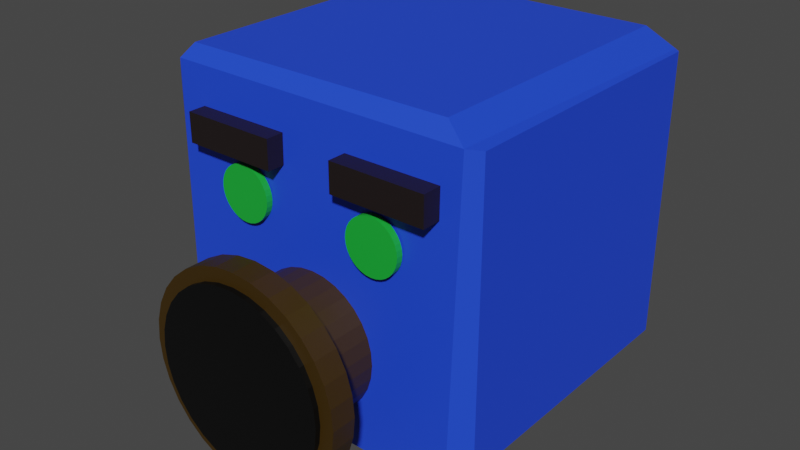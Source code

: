 # Source: EnemyBlue.blend  (saved by Blender 3.6.13; exported with 4.5.12 LTS)
import bpy
from mathutils import Matrix  # noqa: F401  (used for matrix-valued properties, if any)

bpy.ops.wm.read_factory_settings(use_empty=True)
scene = bpy.context.scene
scene.name = 'Scene'

# ---- collections
col_collection = bpy.data.collections.new('Collection'); scene.collection.children.link(col_collection)

# ---- materials (node trees are filled in below, after node groups)
mat_material = bpy.data.materials.new('Material')
mat_material.use_transparent_shadow = False
mat_material_006 = bpy.data.materials.new('Material.006')
mat_material_006.use_transparent_shadow = False
mat_material_007 = bpy.data.materials.new('Material.007')
mat_material_007.use_transparent_shadow = False
mat_material_008 = bpy.data.materials.new('Material.008')
mat_material_008.use_transparent_shadow = False
mat_material_005 = bpy.data.materials.new('Material.005')
mat_material_005.use_transparent_shadow = False
mat_material_002 = bpy.data.materials.new('Material.002')
mat_material_002.use_transparent_shadow = False
mat_material_010 = bpy.data.materials.new('Material.010')
mat_material_010.use_transparent_shadow = False
mat_material_009 = bpy.data.materials.new('Material.009')
mat_material_009.use_transparent_shadow = False

# ---- material node trees
mat_material.use_nodes = True; mat_material.node_tree.nodes.clear()
_N = mat_material.node_tree.nodes; _L = mat_material.node_tree.links
n0 = _N.new('ShaderNodeBsdfPrincipled'); n0.name = 'Principled BSDF'; n0.location = (10, 300)
n0.distribution = 'GGX'
n0.subsurface_method = 'RANDOM_WALK_SKIN'
n0.inputs[0].default_value = (0.01485, 0.06438, 0.8, 1.0)
n0.inputs[3].default_value = 1.45
n0.inputs[27].default_value = (0.0, 0.0, 0.0, 1.0)
n0.inputs[28].default_value = 1.0
n1 = _N.new('ShaderNodeOutputMaterial'); n1.name = 'Material Output'; n1.location = (300, 300)
_L.new(n0.outputs[0], n1.inputs[0])
n1.is_active_output = True
mat_material_006.use_nodes = True; mat_material_006.node_tree.nodes.clear()
_N = mat_material_006.node_tree.nodes; _L = mat_material_006.node_tree.links
n0 = _N.new('ShaderNodeBsdfPrincipled'); n0.name = 'Principled BSDF'; n0.location = (10, 300)
n0.distribution = 'GGX'
n0.subsurface_method = 'RANDOM_WALK_SKIN'
n0.inputs[0].default_value = (0.04374, 0.02217, 0.0, 1.0)
n0.inputs[3].default_value = 1.45
n0.inputs[27].default_value = (0.0, 0.0, 0.0, 1.0)
n0.inputs[28].default_value = 1.0
n1 = _N.new('ShaderNodeOutputMaterial'); n1.name = 'Material Output'; n1.location = (300, 300)
_L.new(n0.outputs[0], n1.inputs[0])
n1.is_active_output = True
mat_material_007.use_nodes = True; mat_material_007.node_tree.nodes.clear()
_N = mat_material_007.node_tree.nodes; _L = mat_material_007.node_tree.links
n0 = _N.new('ShaderNodeBsdfPrincipled'); n0.name = 'Principled BSDF'; n0.location = (10, 300)
n0.distribution = 'GGX'
n0.subsurface_method = 'RANDOM_WALK_SKIN'
n0.inputs[0].default_value = (0.04374, 0.02217, 0.0, 1.0)
n0.inputs[3].default_value = 1.45
n0.inputs[27].default_value = (0.0, 0.0, 0.0, 1.0)
n0.inputs[28].default_value = 1.0
n1 = _N.new('ShaderNodeOutputMaterial'); n1.name = 'Material Output'; n1.location = (300, 300)
_L.new(n0.outputs[0], n1.inputs[0])
n1.is_active_output = True
mat_material_008.use_nodes = True; mat_material_008.node_tree.nodes.clear()
_N = mat_material_008.node_tree.nodes; _L = mat_material_008.node_tree.links
n0 = _N.new('ShaderNodeBsdfPrincipled'); n0.name = 'Principled BSDF'; n0.location = (10, 300)
n0.distribution = 'GGX'
n0.subsurface_method = 'RANDOM_WALK_SKIN'
n0.inputs[0].default_value = (0.0, 0.0, 0.0, 1.0)
n0.inputs[3].default_value = 1.45
n0.inputs[27].default_value = (0.0, 0.0, 0.0, 1.0)
n0.inputs[28].default_value = 1.0
n1 = _N.new('ShaderNodeOutputMaterial'); n1.name = 'Material Output'; n1.location = (300, 300)
_L.new(n0.outputs[0], n1.inputs[0])
n1.is_active_output = True
mat_material_005.use_nodes = True; mat_material_005.node_tree.nodes.clear()
_N = mat_material_005.node_tree.nodes; _L = mat_material_005.node_tree.links
n0 = _N.new('ShaderNodeBsdfPrincipled'); n0.name = 'Principled BSDF'; n0.location = (10, 300)
n0.distribution = 'GGX'
n0.subsurface_method = 'RANDOM_WALK_SKIN'
n0.inputs[0].default_value = (0.01298, 0.008023, 0.008023, 1.0)
n0.inputs[3].default_value = 1.45
n0.inputs[27].default_value = (0.0, 0.0, 0.0, 1.0)
n0.inputs[28].default_value = 1.0
n1 = _N.new('ShaderNodeOutputMaterial'); n1.name = 'Material Output'; n1.location = (300, 300)
_L.new(n0.outputs[0], n1.inputs[0])
n1.is_active_output = True
mat_material_002.use_nodes = True; mat_material_002.node_tree.nodes.clear()
_N = mat_material_002.node_tree.nodes; _L = mat_material_002.node_tree.links
n0 = _N.new('ShaderNodeBsdfPrincipled'); n0.name = 'Principled BSDF'; n0.location = (10, 300)
n0.distribution = 'GGX'
n0.subsurface_method = 'RANDOM_WALK_SKIN'
n0.inputs[0].default_value = (0.01298, 0.008023, 0.008023, 1.0)
n0.inputs[3].default_value = 1.45
n0.inputs[27].default_value = (0.0, 0.0, 0.0, 1.0)
n0.inputs[28].default_value = 1.0
n1 = _N.new('ShaderNodeOutputMaterial'); n1.name = 'Material Output'; n1.location = (300, 300)
_L.new(n0.outputs[0], n1.inputs[0])
n1.is_active_output = True
mat_material_010.use_nodes = True; mat_material_010.node_tree.nodes.clear()
_N = mat_material_010.node_tree.nodes; _L = mat_material_010.node_tree.links
n0 = _N.new('ShaderNodeBsdfPrincipled'); n0.name = 'Principled BSDF'; n0.location = (10, 300)
n0.distribution = 'GGX'
n0.subsurface_method = 'RANDOM_WALK_SKIN'
n0.inputs[0].default_value = (0.01096, 0.4179, 0.03955, 1.0)
n0.inputs[3].default_value = 1.45
n0.inputs[27].default_value = (0.0, 0.0, 0.0, 1.0)
n0.inputs[28].default_value = 1.0
n1 = _N.new('ShaderNodeOutputMaterial'); n1.name = 'Material Output'; n1.location = (300, 300)
_L.new(n0.outputs[0], n1.inputs[0])
n1.is_active_output = True
mat_material_009.use_nodes = True; mat_material_009.node_tree.nodes.clear()
_N = mat_material_009.node_tree.nodes; _L = mat_material_009.node_tree.links
n0 = _N.new('ShaderNodeBsdfPrincipled'); n0.name = 'Principled BSDF'; n0.location = (10, 300)
n0.distribution = 'GGX'
n0.subsurface_method = 'RANDOM_WALK_SKIN'
n0.inputs[0].default_value = (0.01096, 0.4179, 0.03955, 1.0)
n0.inputs[3].default_value = 1.45
n0.inputs[27].default_value = (0.0, 0.0, 0.0, 1.0)
n0.inputs[28].default_value = 1.0
n1 = _N.new('ShaderNodeOutputMaterial'); n1.name = 'Material Output'; n1.location = (300, 300)
_L.new(n0.outputs[0], n1.inputs[0])
n1.is_active_output = True

# ---- world
world_world = bpy.data.worlds.new('World'); scene.world = world_world
world_world.use_nodes = True; world_world.node_tree.nodes.clear()
_N = world_world.node_tree.nodes; _L = world_world.node_tree.links
n0 = _N.new('ShaderNodeOutputWorld'); n0.name = 'World Output'; n0.location = (300, 300)
n1 = _N.new('ShaderNodeBackground'); n1.name = 'Background'; n1.location = (10, 300)
n1.inputs[0].default_value = (0.05088, 0.05088, 0.05088, 1.0)
_L.new(n1.outputs[0], n0.inputs[0])
n0.is_active_output = True
world_world.color = (0.05088, 0.05088, 0.05088)
world_world.use_sun_shadow = False
world_world.sun_shadow_jitter_overblur = 0.0

# ---- meshes
me_cube = bpy.data.meshes.new('Cube')
me_cube.from_pydata([(0.8952, 1.0, 0.8952), (0.8952, 1.0, -0.8952), (1.0, 0.8952, -1.0), (-0.8952, 1.0, 0.8952), (-0.8952, 1.0, -0.8952), (0.8945, -0.8945, 1.0), (-0.8945, -0.8945, 1.0), (0.8945, 0.7896, 1.0), (0.9627, 0.9325, 0.9099), (-0.8945, 0.7896, 1.0), (0.9217, -1.0, -0.9217), (1.0, -0.9217, -1.0), (-0.9217, -1.0, -0.9217), (0.9217, -1.0, 0.8162), (0.9716, -0.9333, 0.9259), (-0.9217, -1.0, 0.8162), (-0.9985, 0.8189, -0.9222), (-0.9336, 0.9228, -0.9724), (-0.9646, 0.8532, 0.8328), (-0.9106, 0.9735, 0.901), (-0.9989, -0.8444, -0.9222), (-0.9337, -0.9494, -0.9723), (-0.9724, -0.8551, 0.8474), (-0.9197, -0.9243, 0.9432)], [], [(2, 8, 14, 11), (7, 9, 6, 5), (19, 23, 6, 9), (7, 5, 14, 8), (9, 7, 8, 19), (3, 4, 17, 19), (20, 22, 18, 16), (8, 2, 1, 0), (4, 3, 0, 1), (23, 21, 12, 15), (19, 8, 0, 3), (17, 2, 11, 21), (15, 13, 14, 23), (5, 6, 23, 14), (13, 10, 11, 14), (21, 11, 10, 12), (10, 13, 15, 12), (19, 17, 16, 18), (22, 20, 21, 23), (20, 16, 17, 21), (23, 19, 18, 22), (2, 17, 4, 1)])
_uv = me_cube.uv_layers.new(name='UVMap')
_uv.uv.foreach_set('vector', [0.375, 0.5131, 0.6137, 0.5084, 0.6158, 0.7416, 0.375, 0.7402, 0.6382, 0.5263, 0.8618, 0.5263, 0.8618, 0.7368, 0.6382, 0.7368, 0.8718, 0.5069, 0.8671, 0.7405, 0.8618, 0.7368, 0.8618, 0.5263, 0.6382, 0.5263, 0.6382, 0.7368, 0.6192, 0.7417, 0.6137, 0.5084, 0.8618, 0.5263, 0.6382, 0.5263, 0.6297, 0.5131, 0.8638, 0.51, 0.6119, 0.2631, 0.3881, 0.2631, 0.3785, 0.2487, 0.6126, 0.2579, 0.3847, 0.01946, 0.606, 0.01815, 0.6041, 0.2316, 0.3847, 0.2274, 0.6137, 0.5038, 0.375, 0.5131, 0.3881, 0.4869, 0.6119, 0.4869, 0.3881, 0.2631, 0.6119, 0.2631, 0.6119, 0.4869, 0.3881, 0.4869, 0.6152, 0.9968, 0.3785, 0.9943, 0.3848, 0.9902, 0.602, 0.9902, 0.6139, 0.2612, 0.617, 0.4953, 0.6119, 0.4869, 0.6119, 0.2631, 0.1333, 0.5096, 0.375, 0.5131, 0.375, 0.7402, 0.1333, 0.7437, 0.602, 0.9902, 0.602, 0.7598, 0.6118, 0.7536, 0.6133, 0.99, 0.6382, 0.7368, 0.8618, 0.7368, 0.865, 0.7422, 0.6286, 0.7439, 0.602, 0.7598, 0.3848, 0.7598, 0.375, 0.7402, 0.6158, 0.7416, 0.3785, 0.9917, 0.375, 0.75, 0.3848, 0.7598, 0.3848, 0.9902, 0.3848, 0.7598, 0.602, 0.7598, 0.602, 0.9902, 0.3848, 0.9902, 0.6126, 0.2579, 0.3785, 0.2487, 0.3845, 0.2373, 0.6039, 0.2458, 0.6021, 1.0, 0.3845, 1.0, 0.3785, 0.9943, 0.6152, 0.9968, 0.125, 0.7305, 0.125, 0.5226, 0.1333, 0.5096, 0.1333, 0.7437, 0.8671, 0.7405, 0.8718, 0.5069, 0.8748, 0.5227, 0.8715, 0.7321, 0.375, 0.5, 0.3785, 0.2583, 0.3881, 0.2631, 0.3881, 0.4869])
me_cube.materials.append(mat_material)
me_cube.use_mirror_vertex_groups = False
me_cube.update()
me_cylinder = bpy.data.meshes.new('Cylinder')
me_cylinder.from_pydata([(0.0, 1.0, -1.0), (0.0, 1.0, 1.0), (0.1951, 0.9808, -1.0), (0.1951, 0.9808, 1.0), (0.3827, 0.9239, -1.0), (0.3827, 0.9239, 1.0), (0.5556, 0.8315, -1.0), (0.5556, 0.8315, 1.0), (0.7071, 0.7071, -1.0), (0.7071, 0.7071, 1.0), (0.8315, 0.5556, -1.0), (0.8315, 0.5556, 1.0), (0.9239, 0.3827, -1.0), (0.9239, 0.3827, 1.0), (0.9808, 0.1951, -1.0), (0.9808, 0.1951, 1.0), (1.0, 0.0, -1.0), (1.0, 0.0, 1.0), (0.9808, -0.1951, -1.0), (0.9808, -0.1951, 1.0), (0.9239, -0.3827, -1.0), (0.9239, -0.3827, 1.0), (0.8315, -0.5556, -1.0), (0.8315, -0.5556, 1.0), (0.7071, -0.7071, -1.0), (0.7071, -0.7071, 1.0), (0.5556, -0.8315, -1.0), (0.5556, -0.8315, 1.0), (0.3827, -0.9239, -1.0), (0.3827, -0.9239, 1.0), (0.1951, -0.9808, -1.0), (0.1951, -0.9808, 1.0), (0.0, -1.0, -1.0), (0.0, -1.0, 1.0), (-0.1951, -0.9808, -1.0), (-0.1951, -0.9808, 1.0), (-0.3827, -0.9239, -1.0), (-0.3827, -0.9239, 1.0), (-0.5556, -0.8315, -1.0), (-0.5556, -0.8315, 1.0), (-0.7071, -0.7071, -1.0), (-0.7071, -0.7071, 1.0), (-0.8315, -0.5556, -1.0), (-0.8315, -0.5556, 1.0), (-0.9239, -0.3827, -1.0), (-0.9239, -0.3827, 1.0), (-0.9808, -0.1951, -1.0), (-0.9808, -0.1951, 1.0), (-1.0, 0.0, -1.0), (-1.0, 0.0, 1.0), (-0.9808, 0.1951, -1.0), (-0.9808, 0.1951, 1.0), (-0.9239, 0.3827, -1.0), (-0.9239, 0.3827, 1.0), (-0.8315, 0.5556, -1.0), (-0.8315, 0.5556, 1.0), (-0.7071, 0.7071, -1.0), (-0.7071, 0.7071, 1.0), (-0.5556, 0.8315, -1.0), (-0.5556, 0.8315, 1.0), (-0.3827, 0.9239, -1.0), (-0.3827, 0.9239, 1.0), (-0.1951, 0.9808, -1.0), (-0.1951, 0.9808, 1.0)], [], [(0, 1, 3, 2), (2, 3, 5, 4), (4, 5, 7, 6), (6, 7, 9, 8), (8, 9, 11, 10), (10, 11, 13, 12), (12, 13, 15, 14), (14, 15, 17, 16), (16, 17, 19, 18), (18, 19, 21, 20), (20, 21, 23, 22), (22, 23, 25, 24), (24, 25, 27, 26), (26, 27, 29, 28), (28, 29, 31, 30), (30, 31, 33, 32), (32, 33, 35, 34), (34, 35, 37, 36), (36, 37, 39, 38), (38, 39, 41, 40), (40, 41, 43, 42), (42, 43, 45, 44), (44, 45, 47, 46), (46, 47, 49, 48), (48, 49, 51, 50), (50, 51, 53, 52), (52, 53, 55, 54), (54, 55, 57, 56), (56, 57, 59, 58), (58, 59, 61, 60), (3, 1, 63, 61, 59, 57, 55, 53, 51, 49, 47, 45, 43, 41, 39, 37, 35, 33, 31, 29, 27, 25, 23, 21, 19, 17, 15, 13, 11, 9, 7, 5), (60, 61, 63, 62), (62, 63, 1, 0), (0, 2, 4, 6, 8, 10, 12, 14, 16, 18, 20, 22, 24, 26, 28, 30, 32, 34, 36, 38, 40, 42, 44, 46, 48, 50, 52, 54, 56, 58, 60, 62)])
_uv = me_cylinder.uv_layers.new(name='UVMap')
_uv.uv.foreach_set('vector', [1.0, 0.5, 1.0, 1.0, 0.9688, 1.0, 0.9688, 0.5, 0.9688, 0.5, 0.9688, 1.0, 0.9375, 1.0, 0.9375, 0.5, 0.9375, 0.5, 0.9375, 1.0, 0.9062, 1.0, 0.9062, 0.5, 0.9062, 0.5, 0.9062, 1.0, 0.875, 1.0, 0.875, 0.5, 0.875, 0.5, 0.875, 1.0, 0.8438, 1.0, 0.8438, 0.5, 0.8438, 0.5, 0.8438, 1.0, 0.8125, 1.0, 0.8125, 0.5, 0.8125, 0.5, 0.8125, 1.0, 0.7812, 1.0, 0.7812, 0.5, 0.7812, 0.5, 0.7812, 1.0, 0.75, 1.0, 0.75, 0.5, 0.75, 0.5, 0.75, 1.0, 0.7188, 1.0, 0.7188, 0.5, 0.7188, 0.5, 0.7188, 1.0, 0.6875, 1.0, 0.6875, 0.5, 0.6875, 0.5, 0.6875, 1.0, 0.6562, 1.0, 0.6562, 0.5, 0.6562, 0.5, 0.6562, 1.0, 0.625, 1.0, 0.625, 0.5, 0.625, 0.5, 0.625, 1.0, 0.5938, 1.0, 0.5938, 0.5, 0.5938, 0.5, 0.5938, 1.0, 0.5625, 1.0, 0.5625, 0.5, 0.5625, 0.5, 0.5625, 1.0, 0.5312, 1.0, 0.5312, 0.5, 0.5312, 0.5, 0.5312, 1.0, 0.5, 1.0, 0.5, 0.5, 0.5, 0.5, 0.5, 1.0, 0.4688, 1.0, 0.4688, 0.5, 0.4688, 0.5, 0.4688, 1.0, 0.4375, 1.0, 0.4375, 0.5, 0.4375, 0.5, 0.4375, 1.0, 0.4062, 1.0, 0.4062, 0.5, 0.4062, 0.5, 0.4062, 1.0, 0.375, 1.0, 0.375, 0.5, 0.375, 0.5, 0.375, 1.0, 0.3438, 1.0, 0.3438, 0.5, 0.3438, 0.5, 0.3438, 1.0, 0.3125, 1.0, 0.3125, 0.5, 0.3125, 0.5, 0.3125, 1.0, 0.2812, 1.0, 0.2812, 0.5, 0.2812, 0.5, 0.2812, 1.0, 0.25, 1.0, 0.25, 0.5, 0.25, 0.5, 0.25, 1.0, 0.2188, 1.0, 0.2188, 0.5, 0.2188, 0.5, 0.2188, 1.0, 0.1875, 1.0, 0.1875, 0.5, 0.1875, 0.5, 0.1875, 1.0, 0.1562, 1.0, 0.1562, 0.5, 0.1562, 0.5, 0.1562, 1.0, 0.125, 1.0, 0.125, 0.5, 0.125, 0.5, 0.125, 1.0, 0.09375, 1.0, 0.09375, 0.5, 0.09375, 0.5, 0.09375, 1.0, 0.0625, 1.0, 0.0625, 0.5, 0.2968, 0.4854, 0.25, 0.49, 0.2032, 0.4854, 0.1582, 0.4717, 0.1167, 0.4496, 0.08029, 0.4197, 0.05045, 0.3833, 0.02827, 0.3418, 0.01461, 0.2968, 0.01, 0.25, 0.01461, 0.2032, 0.02827, 0.1582, 0.05045, 0.1167, 0.08029, 0.08029, 0.1167, 0.05045, 0.1582, 0.02827, 0.2032, 0.01461, 0.25, 0.01, 0.2968, 0.01461, 0.3418, 0.02827, 0.3833, 0.05045, 0.4197, 0.08029, 0.4496, 0.1167, 0.4717, 0.1582, 0.4854, 0.2032, 0.49, 0.25, 0.4854, 0.2968, 0.4717, 0.3418, 0.4496, 0.3833, 0.4197, 0.4197, 0.3833, 0.4496, 0.3418, 0.4717, 0.0625, 0.5, 0.0625, 1.0, 0.03125, 1.0, 0.03125, 0.5, 0.03125, 0.5, 0.03125, 1.0, 0.0, 1.0, 0.0, 0.5, 0.75, 0.49, 0.7968, 0.4854, 0.8418, 0.4717, 0.8833, 0.4496, 0.9197, 0.4197, 0.9496, 0.3833, 0.9717, 0.3418, 0.9854, 0.2968, 0.99, 0.25, 0.9854, 0.2032, 0.9717, 0.1582, 0.9496, 0.1167, 0.9197, 0.08029, 0.8833, 0.05045, 0.8418, 0.02827, 0.7968, 0.01461, 0.75, 0.01, 0.7032, 0.01461, 0.6582, 0.02827, 0.6167, 0.05045, 0.5803, 0.08029, 0.5504, 0.1167, 0.5283, 0.1582, 0.5146, 0.2032, 0.51, 0.25, 0.5146, 0.2968, 0.5283, 0.3418, 0.5504, 0.3833, 0.5803, 0.4197, 0.6167, 0.4496, 0.6582, 0.4717, 0.7032, 0.4854])
me_cylinder.materials.append(mat_material_006)
me_cylinder.update()
me_cylinder_001 = bpy.data.meshes.new('Cylinder.001')
me_cylinder_001.from_pydata([(0.0, 1.0, -1.0), (0.0, 1.0, 1.0), (0.1951, 0.9808, -1.0), (0.1951, 0.9808, 1.0), (0.3827, 0.9239, -1.0), (0.3827, 0.9239, 1.0), (0.5556, 0.8315, -1.0), (0.5556, 0.8315, 1.0), (0.7071, 0.7071, -1.0), (0.7071, 0.7071, 1.0), (0.8315, 0.5556, -1.0), (0.8315, 0.5556, 1.0), (0.9239, 0.3827, -1.0), (0.9239, 0.3827, 1.0), (0.9808, 0.1951, -1.0), (0.9808, 0.1951, 1.0), (1.0, 0.0, -1.0), (1.0, 0.0, 1.0), (0.9808, -0.1951, -1.0), (0.9808, -0.1951, 1.0), (0.9239, -0.3827, -1.0), (0.9239, -0.3827, 1.0), (0.8315, -0.5556, -1.0), (0.8315, -0.5556, 1.0), (0.7071, -0.7071, -1.0), (0.7071, -0.7071, 1.0), (0.5556, -0.8315, -1.0), (0.5556, -0.8315, 1.0), (0.3827, -0.9239, -1.0), (0.3827, -0.9239, 1.0), (0.1951, -0.9808, -1.0), (0.1951, -0.9808, 1.0), (0.0, -1.0, -1.0), (0.0, -1.0, 1.0), (-0.1951, -0.9808, -1.0), (-0.1951, -0.9808, 1.0), (-0.3827, -0.9239, -1.0), (-0.3827, -0.9239, 1.0), (-0.5556, -0.8315, -1.0), (-0.5556, -0.8315, 1.0), (-0.7071, -0.7071, -1.0), (-0.7071, -0.7071, 1.0), (-0.8315, -0.5556, -1.0), (-0.8315, -0.5556, 1.0), (-0.9239, -0.3827, -1.0), (-0.9239, -0.3827, 1.0), (-0.9808, -0.1951, -1.0), (-0.9808, -0.1951, 1.0), (-1.0, 0.0, -1.0), (-1.0, 0.0, 1.0), (-0.9808, 0.1951, -1.0), (-0.9808, 0.1951, 1.0), (-0.9239, 0.3827, -1.0), (-0.9239, 0.3827, 1.0), (-0.8315, 0.5556, -1.0), (-0.8315, 0.5556, 1.0), (-0.7071, 0.7071, -1.0), (-0.7071, 0.7071, 1.0), (-0.5556, 0.8315, -1.0), (-0.5556, 0.8315, 1.0), (-0.3827, 0.9239, -1.0), (-0.3827, 0.9239, 1.0), (-0.1951, 0.9808, -1.0), (-0.1951, 0.9808, 1.0)], [], [(0, 1, 3, 2), (2, 3, 5, 4), (4, 5, 7, 6), (6, 7, 9, 8), (8, 9, 11, 10), (10, 11, 13, 12), (12, 13, 15, 14), (14, 15, 17, 16), (16, 17, 19, 18), (18, 19, 21, 20), (20, 21, 23, 22), (22, 23, 25, 24), (24, 25, 27, 26), (26, 27, 29, 28), (28, 29, 31, 30), (30, 31, 33, 32), (32, 33, 35, 34), (34, 35, 37, 36), (36, 37, 39, 38), (38, 39, 41, 40), (40, 41, 43, 42), (42, 43, 45, 44), (44, 45, 47, 46), (46, 47, 49, 48), (48, 49, 51, 50), (50, 51, 53, 52), (52, 53, 55, 54), (54, 55, 57, 56), (56, 57, 59, 58), (58, 59, 61, 60), (3, 1, 63, 61, 59, 57, 55, 53, 51, 49, 47, 45, 43, 41, 39, 37, 35, 33, 31, 29, 27, 25, 23, 21, 19, 17, 15, 13, 11, 9, 7, 5), (60, 61, 63, 62), (62, 63, 1, 0), (0, 2, 4, 6, 8, 10, 12, 14, 16, 18, 20, 22, 24, 26, 28, 30, 32, 34, 36, 38, 40, 42, 44, 46, 48, 50, 52, 54, 56, 58, 60, 62)])
_uv = me_cylinder_001.uv_layers.new(name='UVMap')
_uv.uv.foreach_set('vector', [1.0, 0.5, 1.0, 1.0, 0.9688, 1.0, 0.9688, 0.5, 0.9688, 0.5, 0.9688, 1.0, 0.9375, 1.0, 0.9375, 0.5, 0.9375, 0.5, 0.9375, 1.0, 0.9062, 1.0, 0.9062, 0.5, 0.9062, 0.5, 0.9062, 1.0, 0.875, 1.0, 0.875, 0.5, 0.875, 0.5, 0.875, 1.0, 0.8438, 1.0, 0.8438, 0.5, 0.8438, 0.5, 0.8438, 1.0, 0.8125, 1.0, 0.8125, 0.5, 0.8125, 0.5, 0.8125, 1.0, 0.7812, 1.0, 0.7812, 0.5, 0.7812, 0.5, 0.7812, 1.0, 0.75, 1.0, 0.75, 0.5, 0.75, 0.5, 0.75, 1.0, 0.7188, 1.0, 0.7188, 0.5, 0.7188, 0.5, 0.7188, 1.0, 0.6875, 1.0, 0.6875, 0.5, 0.6875, 0.5, 0.6875, 1.0, 0.6562, 1.0, 0.6562, 0.5, 0.6562, 0.5, 0.6562, 1.0, 0.625, 1.0, 0.625, 0.5, 0.625, 0.5, 0.625, 1.0, 0.5938, 1.0, 0.5938, 0.5, 0.5938, 0.5, 0.5938, 1.0, 0.5625, 1.0, 0.5625, 0.5, 0.5625, 0.5, 0.5625, 1.0, 0.5312, 1.0, 0.5312, 0.5, 0.5312, 0.5, 0.5312, 1.0, 0.5, 1.0, 0.5, 0.5, 0.5, 0.5, 0.5, 1.0, 0.4688, 1.0, 0.4688, 0.5, 0.4688, 0.5, 0.4688, 1.0, 0.4375, 1.0, 0.4375, 0.5, 0.4375, 0.5, 0.4375, 1.0, 0.4062, 1.0, 0.4062, 0.5, 0.4062, 0.5, 0.4062, 1.0, 0.375, 1.0, 0.375, 0.5, 0.375, 0.5, 0.375, 1.0, 0.3438, 1.0, 0.3438, 0.5, 0.3438, 0.5, 0.3438, 1.0, 0.3125, 1.0, 0.3125, 0.5, 0.3125, 0.5, 0.3125, 1.0, 0.2812, 1.0, 0.2812, 0.5, 0.2812, 0.5, 0.2812, 1.0, 0.25, 1.0, 0.25, 0.5, 0.25, 0.5, 0.25, 1.0, 0.2188, 1.0, 0.2188, 0.5, 0.2188, 0.5, 0.2188, 1.0, 0.1875, 1.0, 0.1875, 0.5, 0.1875, 0.5, 0.1875, 1.0, 0.1562, 1.0, 0.1562, 0.5, 0.1562, 0.5, 0.1562, 1.0, 0.125, 1.0, 0.125, 0.5, 0.125, 0.5, 0.125, 1.0, 0.09375, 1.0, 0.09375, 0.5, 0.09375, 0.5, 0.09375, 1.0, 0.0625, 1.0, 0.0625, 0.5, 0.2968, 0.4854, 0.25, 0.49, 0.2032, 0.4854, 0.1582, 0.4717, 0.1167, 0.4496, 0.08029, 0.4197, 0.05045, 0.3833, 0.02827, 0.3418, 0.01461, 0.2968, 0.01, 0.25, 0.01461, 0.2032, 0.02827, 0.1582, 0.05045, 0.1167, 0.08029, 0.08029, 0.1167, 0.05045, 0.1582, 0.02827, 0.2032, 0.01461, 0.25, 0.01, 0.2968, 0.01461, 0.3418, 0.02827, 0.3833, 0.05045, 0.4197, 0.08029, 0.4496, 0.1167, 0.4717, 0.1582, 0.4854, 0.2032, 0.49, 0.25, 0.4854, 0.2968, 0.4717, 0.3418, 0.4496, 0.3833, 0.4197, 0.4197, 0.3833, 0.4496, 0.3418, 0.4717, 0.0625, 0.5, 0.0625, 1.0, 0.03125, 1.0, 0.03125, 0.5, 0.03125, 0.5, 0.03125, 1.0, 0.0, 1.0, 0.0, 0.5, 0.75, 0.49, 0.7968, 0.4854, 0.8418, 0.4717, 0.8833, 0.4496, 0.9197, 0.4197, 0.9496, 0.3833, 0.9717, 0.3418, 0.9854, 0.2968, 0.99, 0.25, 0.9854, 0.2032, 0.9717, 0.1582, 0.9496, 0.1167, 0.9197, 0.08029, 0.8833, 0.05045, 0.8418, 0.02827, 0.7968, 0.01461, 0.75, 0.01, 0.7032, 0.01461, 0.6582, 0.02827, 0.6167, 0.05045, 0.5803, 0.08029, 0.5504, 0.1167, 0.5283, 0.1582, 0.5146, 0.2032, 0.51, 0.25, 0.5146, 0.2968, 0.5283, 0.3418, 0.5504, 0.3833, 0.5803, 0.4197, 0.6167, 0.4496, 0.6582, 0.4717, 0.7032, 0.4854])
me_cylinder_001.materials.append(mat_material_007)
me_cylinder_001.update()
me_cylinder_002 = bpy.data.meshes.new('Cylinder.002')
me_cylinder_002.from_pydata([(0.0, 1.0, -1.0), (0.0, 1.0, 1.0), (0.1951, 0.9808, -1.0), (0.1951, 0.9808, 1.0), (0.3827, 0.9239, -1.0), (0.3827, 0.9239, 1.0), (0.5556, 0.8315, -1.0), (0.5556, 0.8315, 1.0), (0.7071, 0.7071, -1.0), (0.7071, 0.7071, 1.0), (0.8315, 0.5556, -1.0), (0.8315, 0.5556, 1.0), (0.9239, 0.3827, -1.0), (0.9239, 0.3827, 1.0), (0.9808, 0.1951, -1.0), (0.9808, 0.1951, 1.0), (1.0, 0.0, -1.0), (1.0, 0.0, 1.0), (0.9808, -0.1951, -1.0), (0.9808, -0.1951, 1.0), (0.9239, -0.3827, -1.0), (0.9239, -0.3827, 1.0), (0.8315, -0.5556, -1.0), (0.8315, -0.5556, 1.0), (0.7071, -0.7071, -1.0), (0.7071, -0.7071, 1.0), (0.5556, -0.8315, -1.0), (0.5556, -0.8315, 1.0), (0.3827, -0.9239, -1.0), (0.3827, -0.9239, 1.0), (0.1951, -0.9808, -1.0), (0.1951, -0.9808, 1.0), (0.0, -1.0, -1.0), (0.0, -1.0, 1.0), (-0.1951, -0.9808, -1.0), (-0.1951, -0.9808, 1.0), (-0.3827, -0.9239, -1.0), (-0.3827, -0.9239, 1.0), (-0.5556, -0.8315, -1.0), (-0.5556, -0.8315, 1.0), (-0.7071, -0.7071, -1.0), (-0.7071, -0.7071, 1.0), (-0.8315, -0.5556, -1.0), (-0.8315, -0.5556, 1.0), (-0.9239, -0.3827, -1.0), (-0.9239, -0.3827, 1.0), (-0.9808, -0.1951, -1.0), (-0.9808, -0.1951, 1.0), (-1.0, 0.0, -1.0), (-1.0, 0.0, 1.0), (-0.9808, 0.1951, -1.0), (-0.9808, 0.1951, 1.0), (-0.9239, 0.3827, -1.0), (-0.9239, 0.3827, 1.0), (-0.8315, 0.5556, -1.0), (-0.8315, 0.5556, 1.0), (-0.7071, 0.7071, -1.0), (-0.7071, 0.7071, 1.0), (-0.5556, 0.8315, -1.0), (-0.5556, 0.8315, 1.0), (-0.3827, 0.9239, -1.0), (-0.3827, 0.9239, 1.0), (-0.1951, 0.9808, -1.0), (-0.1951, 0.9808, 1.0)], [], [(0, 1, 3, 2), (2, 3, 5, 4), (4, 5, 7, 6), (6, 7, 9, 8), (8, 9, 11, 10), (10, 11, 13, 12), (12, 13, 15, 14), (14, 15, 17, 16), (16, 17, 19, 18), (18, 19, 21, 20), (20, 21, 23, 22), (22, 23, 25, 24), (24, 25, 27, 26), (26, 27, 29, 28), (28, 29, 31, 30), (30, 31, 33, 32), (32, 33, 35, 34), (34, 35, 37, 36), (36, 37, 39, 38), (38, 39, 41, 40), (40, 41, 43, 42), (42, 43, 45, 44), (44, 45, 47, 46), (46, 47, 49, 48), (48, 49, 51, 50), (50, 51, 53, 52), (52, 53, 55, 54), (54, 55, 57, 56), (56, 57, 59, 58), (58, 59, 61, 60), (3, 1, 63, 61, 59, 57, 55, 53, 51, 49, 47, 45, 43, 41, 39, 37, 35, 33, 31, 29, 27, 25, 23, 21, 19, 17, 15, 13, 11, 9, 7, 5), (60, 61, 63, 62), (62, 63, 1, 0), (0, 2, 4, 6, 8, 10, 12, 14, 16, 18, 20, 22, 24, 26, 28, 30, 32, 34, 36, 38, 40, 42, 44, 46, 48, 50, 52, 54, 56, 58, 60, 62)])
_uv = me_cylinder_002.uv_layers.new(name='UVMap')
_uv.uv.foreach_set('vector', [1.0, 0.5, 1.0, 1.0, 0.9688, 1.0, 0.9688, 0.5, 0.9688, 0.5, 0.9688, 1.0, 0.9375, 1.0, 0.9375, 0.5, 0.9375, 0.5, 0.9375, 1.0, 0.9062, 1.0, 0.9062, 0.5, 0.9062, 0.5, 0.9062, 1.0, 0.875, 1.0, 0.875, 0.5, 0.875, 0.5, 0.875, 1.0, 0.8438, 1.0, 0.8438, 0.5, 0.8438, 0.5, 0.8438, 1.0, 0.8125, 1.0, 0.8125, 0.5, 0.8125, 0.5, 0.8125, 1.0, 0.7812, 1.0, 0.7812, 0.5, 0.7812, 0.5, 0.7812, 1.0, 0.75, 1.0, 0.75, 0.5, 0.75, 0.5, 0.75, 1.0, 0.7188, 1.0, 0.7188, 0.5, 0.7188, 0.5, 0.7188, 1.0, 0.6875, 1.0, 0.6875, 0.5, 0.6875, 0.5, 0.6875, 1.0, 0.6562, 1.0, 0.6562, 0.5, 0.6562, 0.5, 0.6562, 1.0, 0.625, 1.0, 0.625, 0.5, 0.625, 0.5, 0.625, 1.0, 0.5938, 1.0, 0.5938, 0.5, 0.5938, 0.5, 0.5938, 1.0, 0.5625, 1.0, 0.5625, 0.5, 0.5625, 0.5, 0.5625, 1.0, 0.5312, 1.0, 0.5312, 0.5, 0.5312, 0.5, 0.5312, 1.0, 0.5, 1.0, 0.5, 0.5, 0.5, 0.5, 0.5, 1.0, 0.4688, 1.0, 0.4688, 0.5, 0.4688, 0.5, 0.4688, 1.0, 0.4375, 1.0, 0.4375, 0.5, 0.4375, 0.5, 0.4375, 1.0, 0.4062, 1.0, 0.4062, 0.5, 0.4062, 0.5, 0.4062, 1.0, 0.375, 1.0, 0.375, 0.5, 0.375, 0.5, 0.375, 1.0, 0.3438, 1.0, 0.3438, 0.5, 0.3438, 0.5, 0.3438, 1.0, 0.3125, 1.0, 0.3125, 0.5, 0.3125, 0.5, 0.3125, 1.0, 0.2812, 1.0, 0.2812, 0.5, 0.2812, 0.5, 0.2812, 1.0, 0.25, 1.0, 0.25, 0.5, 0.25, 0.5, 0.25, 1.0, 0.2188, 1.0, 0.2188, 0.5, 0.2188, 0.5, 0.2188, 1.0, 0.1875, 1.0, 0.1875, 0.5, 0.1875, 0.5, 0.1875, 1.0, 0.1562, 1.0, 0.1562, 0.5, 0.1562, 0.5, 0.1562, 1.0, 0.125, 1.0, 0.125, 0.5, 0.125, 0.5, 0.125, 1.0, 0.09375, 1.0, 0.09375, 0.5, 0.09375, 0.5, 0.09375, 1.0, 0.0625, 1.0, 0.0625, 0.5, 0.2968, 0.4854, 0.25, 0.49, 0.2032, 0.4854, 0.1582, 0.4717, 0.1167, 0.4496, 0.08029, 0.4197, 0.05045, 0.3833, 0.02827, 0.3418, 0.01461, 0.2968, 0.01, 0.25, 0.01461, 0.2032, 0.02827, 0.1582, 0.05045, 0.1167, 0.08029, 0.08029, 0.1167, 0.05045, 0.1582, 0.02827, 0.2032, 0.01461, 0.25, 0.01, 0.2968, 0.01461, 0.3418, 0.02827, 0.3833, 0.05045, 0.4197, 0.08029, 0.4496, 0.1167, 0.4717, 0.1582, 0.4854, 0.2032, 0.49, 0.25, 0.4854, 0.2968, 0.4717, 0.3418, 0.4496, 0.3833, 0.4197, 0.4197, 0.3833, 0.4496, 0.3418, 0.4717, 0.0625, 0.5, 0.0625, 1.0, 0.03125, 1.0, 0.03125, 0.5, 0.03125, 0.5, 0.03125, 1.0, 0.0, 1.0, 0.0, 0.5, 0.75, 0.49, 0.7968, 0.4854, 0.8418, 0.4717, 0.8833, 0.4496, 0.9197, 0.4197, 0.9496, 0.3833, 0.9717, 0.3418, 0.9854, 0.2968, 0.99, 0.25, 0.9854, 0.2032, 0.9717, 0.1582, 0.9496, 0.1167, 0.9197, 0.08029, 0.8833, 0.05045, 0.8418, 0.02827, 0.7968, 0.01461, 0.75, 0.01, 0.7032, 0.01461, 0.6582, 0.02827, 0.6167, 0.05045, 0.5803, 0.08029, 0.5504, 0.1167, 0.5283, 0.1582, 0.5146, 0.2032, 0.51, 0.25, 0.5146, 0.2968, 0.5283, 0.3418, 0.5504, 0.3833, 0.5803, 0.4197, 0.6167, 0.4496, 0.6582, 0.4717, 0.7032, 0.4854])
me_cylinder_002.materials.append(mat_material_008)
me_cylinder_002.update()
me_cube_001 = bpy.data.meshes.new('Cube.001')
me_cube_001.from_pydata([(-1.0, -1.0, -1.0), (-1.0, -1.0, 1.0), (-1.0, 1.0, -1.0), (-1.0, 1.0, 1.0), (1.0, -1.0, -1.0), (1.0, -1.0, 1.0), (1.0, 1.0, -1.0), (1.0, 1.0, 1.0)], [], [(0, 1, 3, 2), (2, 3, 7, 6), (6, 7, 5, 4), (4, 5, 1, 0), (2, 6, 4, 0), (7, 3, 1, 5)])
_uv = me_cube_001.uv_layers.new(name='UVMap')
_uv.uv.foreach_set('vector', [0.375, 0.0, 0.625, 0.0, 0.625, 0.25, 0.375, 0.25, 0.375, 0.25, 0.625, 0.25, 0.625, 0.5, 0.375, 0.5, 0.375, 0.5, 0.625, 0.5, 0.625, 0.75, 0.375, 0.75, 0.375, 0.75, 0.625, 0.75, 0.625, 1.0, 0.375, 1.0, 0.125, 0.5, 0.375, 0.5, 0.375, 0.75, 0.125, 0.75, 0.625, 0.5, 0.875, 0.5, 0.875, 0.75, 0.625, 0.75])
me_cube_001.materials.append(mat_material_005)
me_cube_001.update()
me_cube_002 = bpy.data.meshes.new('Cube.002')
me_cube_002.from_pydata([(-1.0, -1.0, -1.0), (-1.0, -1.0, 1.0), (-1.0, 1.0, -1.0), (-1.0, 1.0, 1.0), (1.0, -1.0, -1.0), (1.0, -1.0, 1.0), (1.0, 1.0, -1.0), (1.0, 1.0, 1.0)], [], [(0, 1, 3, 2), (2, 3, 7, 6), (6, 7, 5, 4), (4, 5, 1, 0), (2, 6, 4, 0), (7, 3, 1, 5)])
_uv = me_cube_002.uv_layers.new(name='UVMap')
_uv.uv.foreach_set('vector', [0.375, 0.0, 0.625, 0.0, 0.625, 0.25, 0.375, 0.25, 0.375, 0.25, 0.625, 0.25, 0.625, 0.5, 0.375, 0.5, 0.375, 0.5, 0.625, 0.5, 0.625, 0.75, 0.375, 0.75, 0.375, 0.75, 0.625, 0.75, 0.625, 1.0, 0.375, 1.0, 0.125, 0.5, 0.375, 0.5, 0.375, 0.75, 0.125, 0.75, 0.625, 0.5, 0.875, 0.5, 0.875, 0.75, 0.625, 0.75])
me_cube_002.materials.append(mat_material_002)
me_cube_002.update()
me_cylinder_003 = bpy.data.meshes.new('Cylinder.003')
me_cylinder_003.from_pydata([(0.0, 1.0, -1.0), (0.0, 1.0, 1.0), (0.1951, 0.9808, -1.0), (0.1951, 0.9808, 1.0), (0.3827, 0.9239, -1.0), (0.3827, 0.9239, 1.0), (0.5556, 0.8315, -1.0), (0.5556, 0.8315, 1.0), (0.7071, 0.7071, -1.0), (0.7071, 0.7071, 1.0), (0.8315, 0.5556, -1.0), (0.8315, 0.5556, 1.0), (0.9239, 0.3827, -1.0), (0.9239, 0.3827, 1.0), (0.9808, 0.1951, -1.0), (0.9808, 0.1951, 1.0), (1.0, 0.0, -1.0), (1.0, 0.0, 1.0), (0.9808, -0.1951, -1.0), (0.9808, -0.1951, 1.0), (0.9239, -0.3827, -1.0), (0.9239, -0.3827, 1.0), (0.8315, -0.5556, -1.0), (0.8315, -0.5556, 1.0), (0.7071, -0.7071, -1.0), (0.7071, -0.7071, 1.0), (0.5556, -0.8315, -1.0), (0.5556, -0.8315, 1.0), (0.3827, -0.9239, -1.0), (0.3827, -0.9239, 1.0), (0.1951, -0.9808, -1.0), (0.1951, -0.9808, 1.0), (0.0, -1.0, -1.0), (0.0, -1.0, 1.0), (-0.1951, -0.9808, -1.0), (-0.1951, -0.9808, 1.0), (-0.3827, -0.9239, -1.0), (-0.3827, -0.9239, 1.0), (-0.5556, -0.8315, -1.0), (-0.5556, -0.8315, 1.0), (-0.7071, -0.7071, -1.0), (-0.7071, -0.7071, 1.0), (-0.8315, -0.5556, -1.0), (-0.8315, -0.5556, 1.0), (-0.9239, -0.3827, -1.0), (-0.9239, -0.3827, 1.0), (-0.9808, -0.1951, -1.0), (-0.9808, -0.1951, 1.0), (-1.0, 0.0, -1.0), (-1.0, 0.0, 1.0), (-0.9808, 0.1951, -1.0), (-0.9808, 0.1951, 1.0), (-0.9239, 0.3827, -1.0), (-0.9239, 0.3827, 1.0), (-0.8315, 0.5556, -1.0), (-0.8315, 0.5556, 1.0), (-0.7071, 0.7071, -1.0), (-0.7071, 0.7071, 1.0), (-0.5556, 0.8315, -1.0), (-0.5556, 0.8315, 1.0), (-0.3827, 0.9239, -1.0), (-0.3827, 0.9239, 1.0), (-0.1951, 0.9808, -1.0), (-0.1951, 0.9808, 1.0)], [], [(0, 1, 3, 2), (2, 3, 5, 4), (4, 5, 7, 6), (6, 7, 9, 8), (8, 9, 11, 10), (10, 11, 13, 12), (12, 13, 15, 14), (14, 15, 17, 16), (16, 17, 19, 18), (18, 19, 21, 20), (20, 21, 23, 22), (22, 23, 25, 24), (24, 25, 27, 26), (26, 27, 29, 28), (28, 29, 31, 30), (30, 31, 33, 32), (32, 33, 35, 34), (34, 35, 37, 36), (36, 37, 39, 38), (38, 39, 41, 40), (40, 41, 43, 42), (42, 43, 45, 44), (44, 45, 47, 46), (46, 47, 49, 48), (48, 49, 51, 50), (50, 51, 53, 52), (52, 53, 55, 54), (54, 55, 57, 56), (56, 57, 59, 58), (58, 59, 61, 60), (3, 1, 63, 61, 59, 57, 55, 53, 51, 49, 47, 45, 43, 41, 39, 37, 35, 33, 31, 29, 27, 25, 23, 21, 19, 17, 15, 13, 11, 9, 7, 5), (60, 61, 63, 62), (62, 63, 1, 0), (0, 2, 4, 6, 8, 10, 12, 14, 16, 18, 20, 22, 24, 26, 28, 30, 32, 34, 36, 38, 40, 42, 44, 46, 48, 50, 52, 54, 56, 58, 60, 62)])
_uv = me_cylinder_003.uv_layers.new(name='UVMap')
_uv.uv.foreach_set('vector', [1.0, 0.5, 1.0, 1.0, 0.9688, 1.0, 0.9688, 0.5, 0.9688, 0.5, 0.9688, 1.0, 0.9375, 1.0, 0.9375, 0.5, 0.9375, 0.5, 0.9375, 1.0, 0.9062, 1.0, 0.9062, 0.5, 0.9062, 0.5, 0.9062, 1.0, 0.875, 1.0, 0.875, 0.5, 0.875, 0.5, 0.875, 1.0, 0.8438, 1.0, 0.8438, 0.5, 0.8438, 0.5, 0.8438, 1.0, 0.8125, 1.0, 0.8125, 0.5, 0.8125, 0.5, 0.8125, 1.0, 0.7812, 1.0, 0.7812, 0.5, 0.7812, 0.5, 0.7812, 1.0, 0.75, 1.0, 0.75, 0.5, 0.75, 0.5, 0.75, 1.0, 0.7188, 1.0, 0.7188, 0.5, 0.7188, 0.5, 0.7188, 1.0, 0.6875, 1.0, 0.6875, 0.5, 0.6875, 0.5, 0.6875, 1.0, 0.6562, 1.0, 0.6562, 0.5, 0.6562, 0.5, 0.6562, 1.0, 0.625, 1.0, 0.625, 0.5, 0.625, 0.5, 0.625, 1.0, 0.5938, 1.0, 0.5938, 0.5, 0.5938, 0.5, 0.5938, 1.0, 0.5625, 1.0, 0.5625, 0.5, 0.5625, 0.5, 0.5625, 1.0, 0.5312, 1.0, 0.5312, 0.5, 0.5312, 0.5, 0.5312, 1.0, 0.5, 1.0, 0.5, 0.5, 0.5, 0.5, 0.5, 1.0, 0.4688, 1.0, 0.4688, 0.5, 0.4688, 0.5, 0.4688, 1.0, 0.4375, 1.0, 0.4375, 0.5, 0.4375, 0.5, 0.4375, 1.0, 0.4062, 1.0, 0.4062, 0.5, 0.4062, 0.5, 0.4062, 1.0, 0.375, 1.0, 0.375, 0.5, 0.375, 0.5, 0.375, 1.0, 0.3438, 1.0, 0.3438, 0.5, 0.3438, 0.5, 0.3438, 1.0, 0.3125, 1.0, 0.3125, 0.5, 0.3125, 0.5, 0.3125, 1.0, 0.2812, 1.0, 0.2812, 0.5, 0.2812, 0.5, 0.2812, 1.0, 0.25, 1.0, 0.25, 0.5, 0.25, 0.5, 0.25, 1.0, 0.2188, 1.0, 0.2188, 0.5, 0.2188, 0.5, 0.2188, 1.0, 0.1875, 1.0, 0.1875, 0.5, 0.1875, 0.5, 0.1875, 1.0, 0.1562, 1.0, 0.1562, 0.5, 0.1562, 0.5, 0.1562, 1.0, 0.125, 1.0, 0.125, 0.5, 0.125, 0.5, 0.125, 1.0, 0.09375, 1.0, 0.09375, 0.5, 0.09375, 0.5, 0.09375, 1.0, 0.0625, 1.0, 0.0625, 0.5, 0.2968, 0.4854, 0.25, 0.49, 0.2032, 0.4854, 0.1582, 0.4717, 0.1167, 0.4496, 0.08029, 0.4197, 0.05045, 0.3833, 0.02827, 0.3418, 0.01461, 0.2968, 0.01, 0.25, 0.01461, 0.2032, 0.02827, 0.1582, 0.05045, 0.1167, 0.08029, 0.08029, 0.1167, 0.05045, 0.1582, 0.02827, 0.2032, 0.01461, 0.25, 0.01, 0.2968, 0.01461, 0.3418, 0.02827, 0.3833, 0.05045, 0.4197, 0.08029, 0.4496, 0.1167, 0.4717, 0.1582, 0.4854, 0.2032, 0.49, 0.25, 0.4854, 0.2968, 0.4717, 0.3418, 0.4496, 0.3833, 0.4197, 0.4197, 0.3833, 0.4496, 0.3418, 0.4717, 0.0625, 0.5, 0.0625, 1.0, 0.03125, 1.0, 0.03125, 0.5, 0.03125, 0.5, 0.03125, 1.0, 0.0, 1.0, 0.0, 0.5, 0.75, 0.49, 0.7968, 0.4854, 0.8418, 0.4717, 0.8833, 0.4496, 0.9197, 0.4197, 0.9496, 0.3833, 0.9717, 0.3418, 0.9854, 0.2968, 0.99, 0.25, 0.9854, 0.2032, 0.9717, 0.1582, 0.9496, 0.1167, 0.9197, 0.08029, 0.8833, 0.05045, 0.8418, 0.02827, 0.7968, 0.01461, 0.75, 0.01, 0.7032, 0.01461, 0.6582, 0.02827, 0.6167, 0.05045, 0.5803, 0.08029, 0.5504, 0.1167, 0.5283, 0.1582, 0.5146, 0.2032, 0.51, 0.25, 0.5146, 0.2968, 0.5283, 0.3418, 0.5504, 0.3833, 0.5803, 0.4197, 0.6167, 0.4496, 0.6582, 0.4717, 0.7032, 0.4854])
me_cylinder_003.materials.append(mat_material_010)
me_cylinder_003.update()
me_cylinder_004 = bpy.data.meshes.new('Cylinder.004')
me_cylinder_004.from_pydata([(0.0, 1.0, -1.0), (0.0, 1.0, 1.0), (0.1951, 0.9808, -1.0), (0.1951, 0.9808, 1.0), (0.3827, 0.9239, -1.0), (0.3827, 0.9239, 1.0), (0.5556, 0.8315, -1.0), (0.5556, 0.8315, 1.0), (0.7071, 0.7071, -1.0), (0.7071, 0.7071, 1.0), (0.8315, 0.5556, -1.0), (0.8315, 0.5556, 1.0), (0.9239, 0.3827, -1.0), (0.9239, 0.3827, 1.0), (0.9808, 0.1951, -1.0), (0.9808, 0.1951, 1.0), (1.0, 0.0, -1.0), (1.0, 0.0, 1.0), (0.9808, -0.1951, -1.0), (0.9808, -0.1951, 1.0), (0.9239, -0.3827, -1.0), (0.9239, -0.3827, 1.0), (0.8315, -0.5556, -1.0), (0.8315, -0.5556, 1.0), (0.7071, -0.7071, -1.0), (0.7071, -0.7071, 1.0), (0.5556, -0.8315, -1.0), (0.5556, -0.8315, 1.0), (0.3827, -0.9239, -1.0), (0.3827, -0.9239, 1.0), (0.1951, -0.9808, -1.0), (0.1951, -0.9808, 1.0), (0.0, -1.0, -1.0), (0.0, -1.0, 1.0), (-0.1951, -0.9808, -1.0), (-0.1951, -0.9808, 1.0), (-0.3827, -0.9239, -1.0), (-0.3827, -0.9239, 1.0), (-0.5556, -0.8315, -1.0), (-0.5556, -0.8315, 1.0), (-0.7071, -0.7071, -1.0), (-0.7071, -0.7071, 1.0), (-0.8315, -0.5556, -1.0), (-0.8315, -0.5556, 1.0), (-0.9239, -0.3827, -1.0), (-0.9239, -0.3827, 1.0), (-0.9808, -0.1951, -1.0), (-0.9808, -0.1951, 1.0), (-1.0, 0.0, -1.0), (-1.0, 0.0, 1.0), (-0.9808, 0.1951, -1.0), (-0.9808, 0.1951, 1.0), (-0.9239, 0.3827, -1.0), (-0.9239, 0.3827, 1.0), (-0.8315, 0.5556, -1.0), (-0.8315, 0.5556, 1.0), (-0.7071, 0.7071, -1.0), (-0.7071, 0.7071, 1.0), (-0.5556, 0.8315, -1.0), (-0.5556, 0.8315, 1.0), (-0.3827, 0.9239, -1.0), (-0.3827, 0.9239, 1.0), (-0.1951, 0.9808, -1.0), (-0.1951, 0.9808, 1.0)], [], [(0, 1, 3, 2), (2, 3, 5, 4), (4, 5, 7, 6), (6, 7, 9, 8), (8, 9, 11, 10), (10, 11, 13, 12), (12, 13, 15, 14), (14, 15, 17, 16), (16, 17, 19, 18), (18, 19, 21, 20), (20, 21, 23, 22), (22, 23, 25, 24), (24, 25, 27, 26), (26, 27, 29, 28), (28, 29, 31, 30), (30, 31, 33, 32), (32, 33, 35, 34), (34, 35, 37, 36), (36, 37, 39, 38), (38, 39, 41, 40), (40, 41, 43, 42), (42, 43, 45, 44), (44, 45, 47, 46), (46, 47, 49, 48), (48, 49, 51, 50), (50, 51, 53, 52), (52, 53, 55, 54), (54, 55, 57, 56), (56, 57, 59, 58), (58, 59, 61, 60), (3, 1, 63, 61, 59, 57, 55, 53, 51, 49, 47, 45, 43, 41, 39, 37, 35, 33, 31, 29, 27, 25, 23, 21, 19, 17, 15, 13, 11, 9, 7, 5), (60, 61, 63, 62), (62, 63, 1, 0), (0, 2, 4, 6, 8, 10, 12, 14, 16, 18, 20, 22, 24, 26, 28, 30, 32, 34, 36, 38, 40, 42, 44, 46, 48, 50, 52, 54, 56, 58, 60, 62)])
_uv = me_cylinder_004.uv_layers.new(name='UVMap')
_uv.uv.foreach_set('vector', [1.0, 0.5, 1.0, 1.0, 0.9688, 1.0, 0.9688, 0.5, 0.9688, 0.5, 0.9688, 1.0, 0.9375, 1.0, 0.9375, 0.5, 0.9375, 0.5, 0.9375, 1.0, 0.9062, 1.0, 0.9062, 0.5, 0.9062, 0.5, 0.9062, 1.0, 0.875, 1.0, 0.875, 0.5, 0.875, 0.5, 0.875, 1.0, 0.8438, 1.0, 0.8438, 0.5, 0.8438, 0.5, 0.8438, 1.0, 0.8125, 1.0, 0.8125, 0.5, 0.8125, 0.5, 0.8125, 1.0, 0.7812, 1.0, 0.7812, 0.5, 0.7812, 0.5, 0.7812, 1.0, 0.75, 1.0, 0.75, 0.5, 0.75, 0.5, 0.75, 1.0, 0.7188, 1.0, 0.7188, 0.5, 0.7188, 0.5, 0.7188, 1.0, 0.6875, 1.0, 0.6875, 0.5, 0.6875, 0.5, 0.6875, 1.0, 0.6562, 1.0, 0.6562, 0.5, 0.6562, 0.5, 0.6562, 1.0, 0.625, 1.0, 0.625, 0.5, 0.625, 0.5, 0.625, 1.0, 0.5938, 1.0, 0.5938, 0.5, 0.5938, 0.5, 0.5938, 1.0, 0.5625, 1.0, 0.5625, 0.5, 0.5625, 0.5, 0.5625, 1.0, 0.5312, 1.0, 0.5312, 0.5, 0.5312, 0.5, 0.5312, 1.0, 0.5, 1.0, 0.5, 0.5, 0.5, 0.5, 0.5, 1.0, 0.4688, 1.0, 0.4688, 0.5, 0.4688, 0.5, 0.4688, 1.0, 0.4375, 1.0, 0.4375, 0.5, 0.4375, 0.5, 0.4375, 1.0, 0.4062, 1.0, 0.4062, 0.5, 0.4062, 0.5, 0.4062, 1.0, 0.375, 1.0, 0.375, 0.5, 0.375, 0.5, 0.375, 1.0, 0.3438, 1.0, 0.3438, 0.5, 0.3438, 0.5, 0.3438, 1.0, 0.3125, 1.0, 0.3125, 0.5, 0.3125, 0.5, 0.3125, 1.0, 0.2812, 1.0, 0.2812, 0.5, 0.2812, 0.5, 0.2812, 1.0, 0.25, 1.0, 0.25, 0.5, 0.25, 0.5, 0.25, 1.0, 0.2188, 1.0, 0.2188, 0.5, 0.2188, 0.5, 0.2188, 1.0, 0.1875, 1.0, 0.1875, 0.5, 0.1875, 0.5, 0.1875, 1.0, 0.1562, 1.0, 0.1562, 0.5, 0.1562, 0.5, 0.1562, 1.0, 0.125, 1.0, 0.125, 0.5, 0.125, 0.5, 0.125, 1.0, 0.09375, 1.0, 0.09375, 0.5, 0.09375, 0.5, 0.09375, 1.0, 0.0625, 1.0, 0.0625, 0.5, 0.2968, 0.4854, 0.25, 0.49, 0.2032, 0.4854, 0.1582, 0.4717, 0.1167, 0.4496, 0.08029, 0.4197, 0.05045, 0.3833, 0.02827, 0.3418, 0.01461, 0.2968, 0.01, 0.25, 0.01461, 0.2032, 0.02827, 0.1582, 0.05045, 0.1167, 0.08029, 0.08029, 0.1167, 0.05045, 0.1582, 0.02827, 0.2032, 0.01461, 0.25, 0.01, 0.2968, 0.01461, 0.3418, 0.02827, 0.3833, 0.05045, 0.4197, 0.08029, 0.4496, 0.1167, 0.4717, 0.1582, 0.4854, 0.2032, 0.49, 0.25, 0.4854, 0.2968, 0.4717, 0.3418, 0.4496, 0.3833, 0.4197, 0.4197, 0.3833, 0.4496, 0.3418, 0.4717, 0.0625, 0.5, 0.0625, 1.0, 0.03125, 1.0, 0.03125, 0.5, 0.03125, 0.5, 0.03125, 1.0, 0.0, 1.0, 0.0, 0.5, 0.75, 0.49, 0.7968, 0.4854, 0.8418, 0.4717, 0.8833, 0.4496, 0.9197, 0.4197, 0.9496, 0.3833, 0.9717, 0.3418, 0.9854, 0.2968, 0.99, 0.25, 0.9854, 0.2032, 0.9717, 0.1582, 0.9496, 0.1167, 0.9197, 0.08029, 0.8833, 0.05045, 0.8418, 0.02827, 0.7968, 0.01461, 0.75, 0.01, 0.7032, 0.01461, 0.6582, 0.02827, 0.6167, 0.05045, 0.5803, 0.08029, 0.5504, 0.1167, 0.5283, 0.1582, 0.5146, 0.2032, 0.51, 0.25, 0.5146, 0.2968, 0.5283, 0.3418, 0.5504, 0.3833, 0.5803, 0.4197, 0.6167, 0.4496, 0.6582, 0.4717, 0.7032, 0.4854])
me_cylinder_004.materials.append(mat_material_009)
me_cylinder_004.update()

# ---- objects
ob_cube = bpy.data.objects.new('Cube', me_cube)
ob_cylinder = bpy.data.objects.new('Cylinder', me_cylinder)
ob_cylinder_001 = bpy.data.objects.new('Cylinder.001', me_cylinder_001)
ob_cylinder_002 = bpy.data.objects.new('Cylinder.002', me_cylinder_002)
ob_cube_001 = bpy.data.objects.new('Cube.001', me_cube_001)
ob_cube_002 = bpy.data.objects.new('Cube.002', me_cube_002)
ob_cylinder_003 = bpy.data.objects.new('Cylinder.003', me_cylinder_003)
ob_cylinder_004 = bpy.data.objects.new('Cylinder.004', me_cylinder_004)

# ---- transforms, parenting, visibility, modifiers, constraints
ob_cube.location = (0.0288, -0.02858, 0.002453)
ob_cube.rotation_euler = (0.0, -0.0, -1.571)
ob_cube.scale = (0.6018, 0.6018, 0.6018)
ob_cube.lock_rotations_4d = False
ob_cube.empty_display_type = 'ARROWS'
ob_cube.lineart.crease_threshold = 0.0
ob_cylinder.location = (0.02724, -0.6247, -0.2597)
ob_cylinder.rotation_euler = (1.573, 1.571, 0.0)
ob_cylinder.scale = (0.2472, 0.2472, 0.2472)
ob_cylinder_001.location = (0.02652, -0.8996, -0.2597)
ob_cylinder_001.rotation_euler = (1.573, 1.571, 0.0)
ob_cylinder_001.scale = (0.3816, 0.3816, 0.04564)
ob_cylinder_002.location = (0.02646, -0.9244, -0.2597)
ob_cylinder_002.rotation_euler = (1.573, 1.571, 0.0)
ob_cylinder_002.scale = (0.3314, 0.3314, 0.03964)
ob_cube_001.location = (-0.2565, -0.6235, 0.3687)
ob_cube_001.rotation_euler = (-1.571, -0.0, -1.573)
ob_cube_001.scale = (0.05633, 0.05321, 0.1744)
ob_cube_002.location = (0.3422, -0.6254, 0.3703)
ob_cube_002.rotation_euler = (-1.571, -0.0, -1.573)
ob_cube_002.scale = (0.05633, 0.05321, 0.1744)
ob_cylinder_003.location = (-0.2367, -0.6323, 0.1819)
ob_cylinder_003.rotation_euler = (1.573, 1.571, 0.0)
ob_cylinder_003.scale = (0.1005, 0.1005, 0.01202)
ob_cylinder_004.location = (0.292, -0.6336, 0.1707)
ob_cylinder_004.rotation_euler = (1.573, 1.571, 0.0)
ob_cylinder_004.scale = (0.1005, 0.1005, 0.01202)

# ---- collection membership
col_collection.objects.link(ob_cube)
col_collection.objects.link(ob_cylinder)
col_collection.objects.link(ob_cylinder_001)
col_collection.objects.link(ob_cylinder_002)
col_collection.objects.link(ob_cube_001)
col_collection.objects.link(ob_cube_002)
col_collection.objects.link(ob_cylinder_003)
col_collection.objects.link(ob_cylinder_004)

# ---- scene / render settings (as saved in the file)
scene.frame_start = 1; scene.frame_end = 250; scene.frame_set(1)
scene.render.engine = 'BLENDER_EEVEE_NEXT'
scene.cycles.sampling_pattern = 'TABULATED_SOBOL'
scene.view_settings.view_transform = 'Filmic'
bpy.context.view_layer.update()

# ---- added for rendering (the .blend has no active camera and no usable light): camera, sun
cam_auto = bpy.data.cameras.new('AutoCamera')
cam_auto.lens = 50.0
cam_auto.sensor_width = 36.0
cam_auto.clip_end = 1000.0
ob_auto_camera = bpy.data.objects.new('AutoCamera', cam_auto)
scene.collection.objects.link(ob_auto_camera)
ob_auto_camera.location = (2.17162, -2.76758, 1.69577)
ob_auto_camera.rotation_euler = (1.09748, -7.21219e-08, 0.694738)
scene.camera = ob_auto_camera
light_auto_sun = bpy.data.lights.new('AutoSun', 'SUN')
light_auto_sun.energy = 3.0
light_auto_sun.angle = 0.0523599
ob_auto_sun = bpy.data.objects.new('AutoSun', light_auto_sun)
scene.collection.objects.link(ob_auto_sun)
ob_auto_sun.rotation_euler = (0.872665, 0.174533, 0.523599)
bpy.context.view_layer.update()
